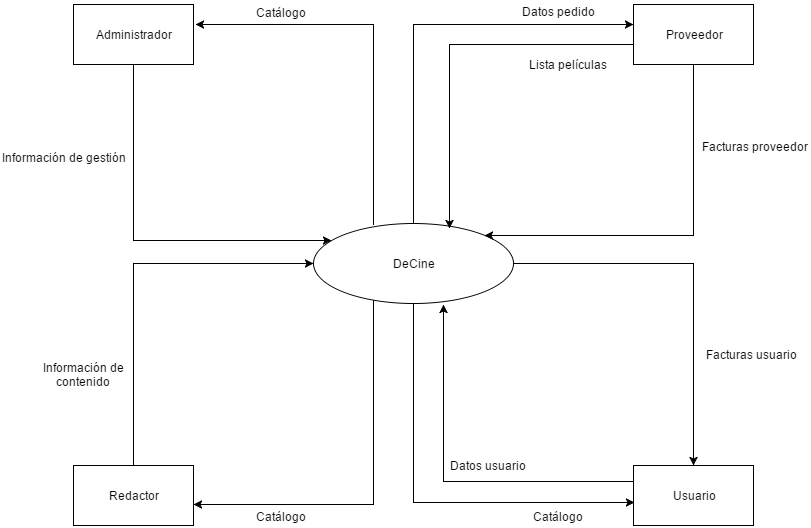

The diagram above was exported from draw.io. Its source (the exported page's mxGraphModel, read from the mxfile embedded in the PNG):
<mxGraphModel dx="879" dy="725" grid="1" gridSize="10" guides="1" tooltips="1" connect="1" arrows="1" fold="1" page="1" pageScale="1" pageWidth="826" pageHeight="1169" math="0" shadow="0">
  <root>
    <mxCell id="0" />
    <mxCell id="1" parent="0" />
    <mxCell id="533173f9a872c626-14" value="" style="endArrow=classic;html=1;rounded=0;" edge="1" parent="1">
      <mxGeometry width="50" height="50" relative="1" as="geometry">
        <mxPoint x="380" y="347" as="sourcePoint" />
        <mxPoint x="200" y="560" as="targetPoint" />
        <Array as="points">
          <mxPoint x="380" y="560" />
        </Array>
      </mxGeometry>
    </mxCell>
    <mxCell id="3dc6c7aefb49b2ad-1" value="DeCine" style="ellipse;whiteSpace=wrap;html=1;" vertex="1" parent="1">
      <mxGeometry x="320" y="279" width="200" height="80" as="geometry" />
    </mxCell>
    <mxCell id="3dc6c7aefb49b2ad-2" value="Usuario" style="whiteSpace=wrap;html=1;" vertex="1" parent="1">
      <mxGeometry x="640" y="521" width="120" height="60" as="geometry" />
    </mxCell>
    <mxCell id="3dc6c7aefb49b2ad-4" value="Administrador" style="whiteSpace=wrap;html=1;" vertex="1" parent="1">
      <mxGeometry x="80" y="60" width="120" height="60" as="geometry" />
    </mxCell>
    <mxCell id="3dc6c7aefb49b2ad-13" value="" style="endArrow=classic;html=1;rotation=0;entryX=0.092;entryY=0.213;entryPerimeter=0;rounded=0;exitX=0.5;exitY=1;" edge="1" parent="1" source="3dc6c7aefb49b2ad-4" target="3dc6c7aefb49b2ad-1">
      <mxGeometry width="50" height="50" relative="1" as="geometry">
        <mxPoint x="120" y="120" as="sourcePoint" />
        <mxPoint x="358" y="340" as="targetPoint" />
        <Array as="points">
          <mxPoint x="140" y="296" />
        </Array>
      </mxGeometry>
    </mxCell>
    <mxCell id="3dc6c7aefb49b2ad-14" value="Información de gestión" style="text;html=1;resizable=0;points=[];align=center;verticalAlign=middle;labelBackgroundColor=#ffffff;rotation=0;" vertex="1" connectable="0" parent="3dc6c7aefb49b2ad-13">
      <mxGeometry x="-0.0158" y="-1" relative="1" as="geometry">
        <mxPoint x="-78" y="-85" as="offset" />
      </mxGeometry>
    </mxCell>
    <mxCell id="34d9097d7c2beef6-2" value="Catálogo" style="text;html=1;strokeColor=none;fillColor=none;align=center;verticalAlign=middle;whiteSpace=wrap;" vertex="1" parent="1">
      <mxGeometry x="237" y="58" width="100" height="20" as="geometry" />
    </mxCell>
    <mxCell id="51c2ecbad99d6443-1" value="Redactor" style="whiteSpace=wrap;html=1;" vertex="1" parent="1">
      <mxGeometry x="80" y="521" width="120" height="60" as="geometry" />
    </mxCell>
    <mxCell id="51c2ecbad99d6443-3" value="Proveedor" style="whiteSpace=wrap;html=1;" vertex="1" parent="1">
      <mxGeometry x="640" y="60" width="120" height="60" as="geometry" />
    </mxCell>
    <mxCell id="51c2ecbad99d6443-5" value="" style="endArrow=classic;html=1;entryX=0;entryY=0.5;rounded=0;" edge="1" parent="1" target="3dc6c7aefb49b2ad-1">
      <mxGeometry width="50" height="50" relative="1" as="geometry">
        <mxPoint x="140" y="520" as="sourcePoint" />
        <mxPoint x="403" y="385" as="targetPoint" />
        <Array as="points">
          <mxPoint x="140" y="319" />
        </Array>
      </mxGeometry>
    </mxCell>
    <mxCell id="51c2ecbad99d6443-13" value="Información de contenido" style="text;html=1;strokeColor=none;fillColor=none;align=center;verticalAlign=middle;whiteSpace=wrap;rotation=0;" vertex="1" parent="1">
      <mxGeometry x="40" y="420" width="100" height="20" as="geometry" />
    </mxCell>
    <mxCell id="51c2ecbad99d6443-21" value="" style="endArrow=classic;html=1;exitX=0.3;exitY=0.013;rounded=0;exitPerimeter=0;" edge="1" parent="1" source="3dc6c7aefb49b2ad-1">
      <mxGeometry width="50" height="50" relative="1" as="geometry">
        <mxPoint x="53" y="575" as="sourcePoint" />
        <mxPoint x="202" y="80" as="targetPoint" />
        <Array as="points">
          <mxPoint x="380" y="80" />
        </Array>
      </mxGeometry>
    </mxCell>
    <mxCell id="51c2ecbad99d6443-25" value="Facturas proveedor" style="text;html=1;strokeColor=none;fillColor=none;align=center;verticalAlign=middle;whiteSpace=wrap;rotation=0;" vertex="1" parent="1">
      <mxGeometry x="705" y="192" width="111" height="20" as="geometry" />
    </mxCell>
    <mxCell id="51c2ecbad99d6443-29" value="Lista películas" style="text;html=1;strokeColor=none;fillColor=none;align=center;verticalAlign=middle;whiteSpace=wrap;rotation=0;" vertex="1" parent="1">
      <mxGeometry x="519" y="110" width="110" height="20" as="geometry" />
    </mxCell>
    <mxCell id="51c2ecbad99d6443-31" value="Datos pedido" style="text;html=1;strokeColor=none;fillColor=none;align=center;verticalAlign=middle;whiteSpace=wrap;rotation=0;" vertex="1" parent="1">
      <mxGeometry x="509" y="57" width="110" height="20" as="geometry" />
    </mxCell>
    <mxCell id="533173f9a872c626-3" value="" style="endArrow=classic;html=1;rounded=0;entryX=0.65;entryY=1.013;entryPerimeter=0;" edge="1" parent="1" target="3dc6c7aefb49b2ad-1">
      <mxGeometry width="50" height="50" relative="1" as="geometry">
        <mxPoint x="603" y="537" as="sourcePoint" />
        <mxPoint x="454" y="360" as="targetPoint" />
        <Array as="points">
          <mxPoint x="640" y="537" />
          <mxPoint x="450" y="537" />
        </Array>
      </mxGeometry>
    </mxCell>
    <mxCell id="533173f9a872c626-4" value="" style="endArrow=classic;html=1;rounded=0;entryX=0.008;entryY=0.617;entryPerimeter=0;" edge="1" parent="1" target="3dc6c7aefb49b2ad-2">
      <mxGeometry width="50" height="50" relative="1" as="geometry">
        <mxPoint x="420" y="360" as="sourcePoint" />
        <mxPoint x="603" y="555" as="targetPoint" />
        <Array as="points">
          <mxPoint x="420" y="558" />
        </Array>
      </mxGeometry>
    </mxCell>
    <mxCell id="533173f9a872c626-7" value="Datos usuario" style="text;html=1;strokeColor=none;fillColor=none;align=center;verticalAlign=middle;whiteSpace=wrap;" vertex="1" parent="1">
      <mxGeometry x="454" y="511" width="80" height="20" as="geometry" />
    </mxCell>
    <mxCell id="533173f9a872c626-15" value="Catálogo" style="text;html=1;strokeColor=none;fillColor=none;align=center;verticalAlign=middle;whiteSpace=wrap;" vertex="1" parent="1">
      <mxGeometry x="267" y="562" width="40" height="20" as="geometry" />
    </mxCell>
    <mxCell id="533173f9a872c626-18" value="Catálogo" style="text;html=1;strokeColor=none;fillColor=none;align=center;verticalAlign=middle;whiteSpace=wrap;" vertex="1" parent="1">
      <mxGeometry x="544" y="562" width="40" height="20" as="geometry" />
    </mxCell>
    <mxCell id="533173f9a872c626-19" value="" style="endArrow=classic;html=1;entryX=0;entryY=0.333;rounded=0;exitX=0.5;exitY=0;entryPerimeter=0;" edge="1" parent="1" source="3dc6c7aefb49b2ad-1" target="51c2ecbad99d6443-3">
      <mxGeometry width="50" height="50" relative="1" as="geometry">
        <mxPoint x="153" y="515" as="sourcePoint" />
        <mxPoint x="603" y="185" as="targetPoint" />
        <Array as="points">
          <mxPoint x="420" y="80" />
        </Array>
      </mxGeometry>
    </mxCell>
    <mxCell id="533173f9a872c626-21" value="" style="endArrow=classic;html=1;entryX=0.68;entryY=0.063;rounded=0;entryPerimeter=0;" edge="1" parent="1" target="3dc6c7aefb49b2ad-1">
      <mxGeometry width="50" height="50" relative="1" as="geometry">
        <mxPoint x="640" y="100" as="sourcePoint" />
        <mxPoint x="103" y="675" as="targetPoint" />
        <Array as="points">
          <mxPoint x="456" y="100" />
        </Array>
      </mxGeometry>
    </mxCell>
    <mxCell id="533173f9a872c626-22" value="" style="endArrow=classic;html=1;exitX=0.5;exitY=1;entryX=1;entryY=0;rounded=0;" edge="1" parent="1" source="51c2ecbad99d6443-3" target="3dc6c7aefb49b2ad-1">
      <mxGeometry width="50" height="50" relative="1" as="geometry">
        <mxPoint x="103" y="675" as="sourcePoint" />
        <mxPoint x="153" y="625" as="targetPoint" />
        <Array as="points">
          <mxPoint x="700" y="291" />
        </Array>
      </mxGeometry>
    </mxCell>
    <mxCell id="1ca02d76cd252365-1" value="" style="endArrow=classic;html=1;entryX=0.5;entryY=0;rounded=0;exitX=1;exitY=0.5;" edge="1" parent="1" source="3dc6c7aefb49b2ad-1" target="3dc6c7aefb49b2ad-2">
      <mxGeometry width="50" height="50" relative="1" as="geometry">
        <mxPoint x="470" y="370" as="sourcePoint" />
        <mxPoint x="153" y="515" as="targetPoint" />
        <Array as="points">
          <mxPoint x="700" y="319" />
        </Array>
      </mxGeometry>
    </mxCell>
    <mxCell id="1ca02d76cd252365-2" value="Facturas usuario" style="text;html=1;strokeColor=none;fillColor=none;align=center;verticalAlign=middle;whiteSpace=wrap;" vertex="1" parent="1">
      <mxGeometry x="705" y="400" width="104" height="20" as="geometry" />
    </mxCell>
    <mxCell id="26b4baf85c06c573-3" style="edgeStyle=orthogonalEdgeStyle;rounded=0;html=1;exitX=1;exitY=0.25;entryX=1;entryY=0.25;endArrow=none;endFill=0;jettySize=auto;orthogonalLoop=1;strokeWidth=2;" edge="1" parent="1">
      <mxGeometry relative="1" as="geometry">
        <mxPoint x="700" y="314" as="sourcePoint" />
        <mxPoint x="700" y="314" as="targetPoint" />
      </mxGeometry>
    </mxCell>
    <mxCell id="26b4baf85c06c573-5" style="edgeStyle=orthogonalEdgeStyle;rounded=0;html=1;exitX=0.5;exitY=1;endArrow=none;endFill=0;jettySize=auto;orthogonalLoop=1;strokeWidth=2;" edge="1" parent="1">
      <mxGeometry relative="1" as="geometry">
        <mxPoint x="782" y="419" as="sourcePoint" />
        <mxPoint x="782" y="419" as="targetPoint" />
      </mxGeometry>
    </mxCell>
    <mxCell id="26b4baf85c06c573-8" style="edgeStyle=orthogonalEdgeStyle;rounded=0;html=1;exitX=0.5;exitY=1;entryX=0.5;entryY=1;endArrow=none;endFill=0;jettySize=auto;orthogonalLoop=1;strokeWidth=2;" edge="1" parent="1" source="1ca02d76cd252365-2" target="1ca02d76cd252365-2">
      <mxGeometry relative="1" as="geometry" />
    </mxCell>
    <mxCell id="424ff744d9966943-1" style="edgeStyle=orthogonalEdgeStyle;rounded=0;html=1;exitX=0.25;exitY=0;entryX=0.25;entryY=0;endArrow=none;endFill=0;jettySize=auto;orthogonalLoop=1;strokeWidth=1;" edge="1" parent="1">
      <mxGeometry relative="1" as="geometry">
        <mxPoint x="762" y="399" as="sourcePoint" />
        <mxPoint x="762" y="399" as="targetPoint" />
      </mxGeometry>
    </mxCell>
    <mxCell id="424ff744d9966943-3" style="edgeStyle=orthogonalEdgeStyle;rounded=0;html=1;exitX=0.5;exitY=1;endArrow=none;endFill=0;jettySize=auto;orthogonalLoop=1;strokeWidth=1;" edge="1" parent="1" source="1ca02d76cd252365-2" target="1ca02d76cd252365-2">
      <mxGeometry relative="1" as="geometry" />
    </mxCell>
  </root>
</mxGraphModel>